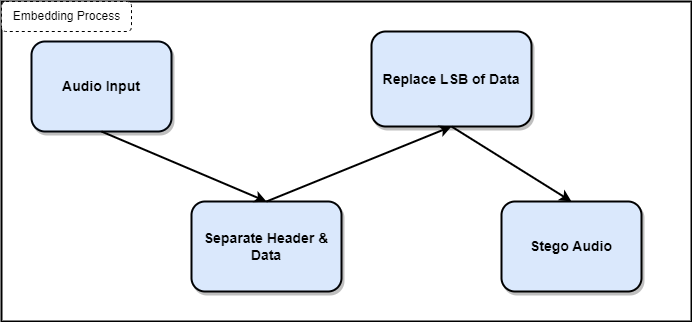

The diagram above was exported from draw.io. Its source (the exported page's mxGraphModel, read from the mxfile embedded in the PNG):
<mxGraphModel dx="864" dy="425" grid="1" gridSize="10" guides="1" tooltips="1" connect="1" arrows="1" fold="1" page="1" pageScale="1" pageWidth="850" pageHeight="1100" math="0" shadow="0">
  <root>
    <mxCell id="0" />
    <mxCell id="1" parent="0" />
    <mxCell id="f1qUnWLiqSSH__Vkl6kN-11" value="" style="rounded=0;whiteSpace=wrap;html=1;strokeWidth=2;" parent="1" vertex="1">
      <mxGeometry x="60" y="10" width="690" height="320" as="geometry" />
    </mxCell>
    <mxCell id="f1qUnWLiqSSH__Vkl6kN-1" value="&lt;b&gt;&lt;font style=&quot;font-size: 14px;&quot;&gt;Audio Input&lt;/font&gt;&lt;/b&gt;" style="rounded=1;whiteSpace=wrap;html=1;strokeWidth=2;fillColor=#dae8fc;strokeColor=#00040a;shadow=1;" parent="1" vertex="1">
      <mxGeometry x="90" y="50" width="140" height="90" as="geometry" />
    </mxCell>
    <mxCell id="f1qUnWLiqSSH__Vkl6kN-2" value="&lt;b&gt;&lt;font face=&quot;Helvetica&quot; style=&quot;font-size: 14px;&quot;&gt;Separate Header &amp;amp; Data&lt;/font&gt;&lt;/b&gt;" style="rounded=1;whiteSpace=wrap;html=1;strokeWidth=2;fillColor=#dae8fc;strokeColor=#010204;shadow=1;" parent="1" vertex="1">
      <mxGeometry x="250" y="210" width="150" height="90" as="geometry" />
    </mxCell>
    <mxCell id="f1qUnWLiqSSH__Vkl6kN-3" value="&lt;b&gt;&lt;font face=&quot;Helvetica&quot; style=&quot;font-size: 14px;&quot;&gt;Replace LSB of Data&lt;/font&gt;&lt;/b&gt;" style="rounded=1;whiteSpace=wrap;html=1;strokeWidth=2;shadow=1;fillColor=#dae8fc;strokeColor=#000000;" parent="1" vertex="1">
      <mxGeometry x="430" y="40" width="160" height="95" as="geometry" />
    </mxCell>
    <mxCell id="f1qUnWLiqSSH__Vkl6kN-4" value="&lt;b&gt;&lt;font face=&quot;Helvetica&quot; style=&quot;font-size: 14px;&quot;&gt;Stego Audio&lt;/font&gt;&lt;/b&gt;" style="rounded=1;whiteSpace=wrap;html=1;strokeWidth=2;fillColor=#dae8fc;strokeColor=#000000;shadow=1;glass=0;" parent="1" vertex="1">
      <mxGeometry x="560" y="210" width="140" height="90" as="geometry" />
    </mxCell>
    <mxCell id="f1qUnWLiqSSH__Vkl6kN-5" value="" style="endArrow=classic;html=1;rounded=0;exitX=0.5;exitY=1;exitDx=0;exitDy=0;entryX=0.5;entryY=0;entryDx=0;entryDy=0;strokeWidth=2;fillColor=#dae8fc;strokeColor=#000000;" parent="1" source="f1qUnWLiqSSH__Vkl6kN-1" target="f1qUnWLiqSSH__Vkl6kN-2" edge="1">
      <mxGeometry width="50" height="50" relative="1" as="geometry">
        <mxPoint x="400" y="250" as="sourcePoint" />
        <mxPoint x="450" y="200" as="targetPoint" />
      </mxGeometry>
    </mxCell>
    <mxCell id="f1qUnWLiqSSH__Vkl6kN-6" value="" style="endArrow=classic;html=1;rounded=0;exitX=0.5;exitY=0;exitDx=0;exitDy=0;entryX=0.5;entryY=1;entryDx=0;entryDy=0;strokeWidth=2;fillColor=#dae8fc;strokeColor=#000000;" parent="1" source="f1qUnWLiqSSH__Vkl6kN-2" target="f1qUnWLiqSSH__Vkl6kN-3" edge="1">
      <mxGeometry width="50" height="50" relative="1" as="geometry">
        <mxPoint x="400" y="250" as="sourcePoint" />
        <mxPoint x="450" y="200" as="targetPoint" />
      </mxGeometry>
    </mxCell>
    <mxCell id="f1qUnWLiqSSH__Vkl6kN-7" value="" style="endArrow=classic;html=1;rounded=0;exitX=0.5;exitY=1;exitDx=0;exitDy=0;entryX=0.5;entryY=0;entryDx=0;entryDy=0;strokeWidth=2;fillColor=#dae8fc;strokeColor=#000000;" parent="1" source="f1qUnWLiqSSH__Vkl6kN-3" target="f1qUnWLiqSSH__Vkl6kN-4" edge="1">
      <mxGeometry width="50" height="50" relative="1" as="geometry">
        <mxPoint x="400" y="250" as="sourcePoint" />
        <mxPoint x="450" y="200" as="targetPoint" />
      </mxGeometry>
    </mxCell>
    <mxCell id="f1qUnWLiqSSH__Vkl6kN-12" value="Embedding Process" style="text;html=1;align=center;verticalAlign=middle;resizable=0;points=[];autosize=1;dashed=1;fillColor=default;strokeColor=default;rounded=1;" parent="1" vertex="1">
      <mxGeometry x="60" y="10" width="130" height="30" as="geometry" />
    </mxCell>
  </root>
</mxGraphModel>